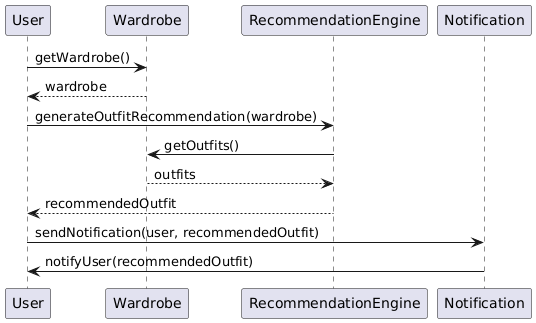

The diagram above was rendered by PlantUML. Its source (embedded in the PNG):
@startuml
participant User
participant Wardrobe
participant RecommendationEngine
participant Notification

User -> Wardrobe: getWardrobe()
Wardrobe --> User: wardrobe

User -> RecommendationEngine: generateOutfitRecommendation(wardrobe)
RecommendationEngine -> Wardrobe: getOutfits()
Wardrobe --> RecommendationEngine: outfits
RecommendationEngine --> User: recommendedOutfit

User -> Notification: sendNotification(user, recommendedOutfit)
Notification -> User: notifyUser(recommendedOutfit)
@enduml